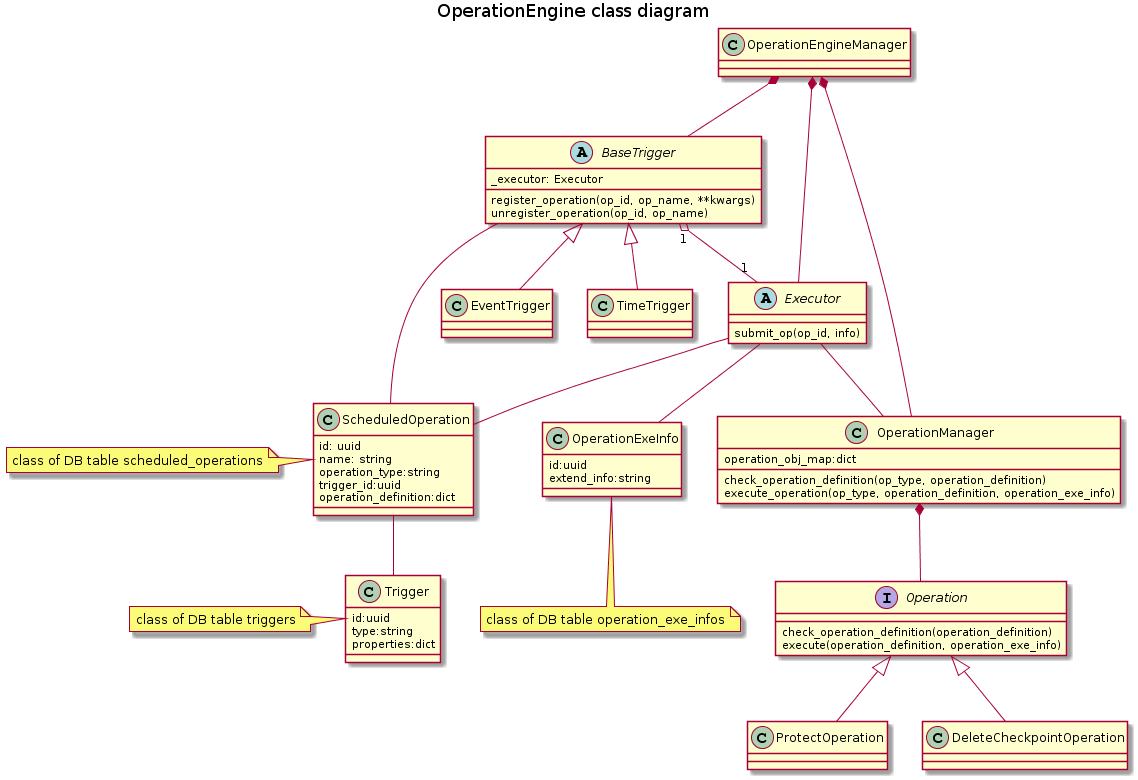

The diagram above was rendered by PlantUML. Its source (embedded in the PNG):
@startuml
title OperationEngine class diagram

class OperationEngineManager
abstract class BaseTrigger
abstract class Executor
class OperationManager
class ScheduledOperation
class TimeTrigger
class EventTrigger
interface Operation
class OperationExeInfo
class Trigger
class ProtectOperation
class DeleteCheckpointOperation

OperationEngineManager *-- BaseTrigger
OperationEngineManager *-- Executor
OperationEngineManager *-- OperationManager
BaseTrigger -- ScheduledOperation
BaseTrigger "1" o-- "1" Executor
Executor -- ScheduledOperation
Executor -- OperationManager
Executor -- OperationExeInfo
OperationManager *-- Operation
BaseTrigger <|-- TimeTrigger
BaseTrigger <|-- EventTrigger
ScheduledOperation -- Trigger
Operation <|-- ProtectOperation
Operation <|-- DeleteCheckpointOperation

abstract class BaseTrigger {
_executor: Executor

register_operation(op_id, op_name, **kwargs)
unregister_operation(op_id, op_name)
}

abstract class Executor {
submit_op(op_id, info)
}

class ScheduledOperation {
id: uuid
name: string
operation_type:string
trigger_id:uuid
operation_definition:dict
}
note left: class of DB table scheduled_operations

class Trigger {
id:uuid
type:string
properties:dict
}
note left: class of DB table triggers

class OperationManager {
operation_obj_map:dict

check_operation_definition(op_type, operation_definition)
execute_operation(op_type, operation_definition, operation_exe_info)
}

interface Operation {
check_operation_definition(operation_definition)
execute(operation_definition, operation_exe_info)
}

class OperationExeInfo {
id:uuid
extend_info:string
}
note "class of DB table operation_exe_infos" as N1
OperationExeInfo -- N1
@enduml